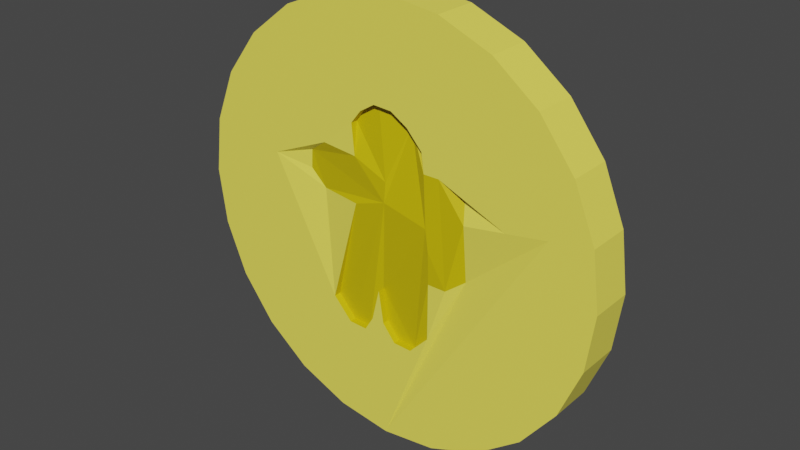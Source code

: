 # Source: AmongCoin.blend  (saved by Blender 3.5.10; exported with 4.5.12 LTS)
import bpy
from mathutils import Matrix  # noqa: F401  (used for matrix-valued properties, if any)

bpy.ops.wm.read_factory_settings(use_empty=True)
scene = bpy.context.scene
scene.name = 'Scene'

# ---- collections
col_collection = bpy.data.collections.new('Collection'); scene.collection.children.link(col_collection)

# ---- materials (node trees are filled in below, after node groups)
mat_coin = bpy.data.materials.new('Coin')
mat_coin.alpha_threshold = 0.0
mat_coin.use_transparent_shadow = False
mat_coin.roughness = 0.5
mat_coin.line_color = (0.0, 0.0, 0.0, 1.0)
mat_darkcoin = bpy.data.materials.new('DarkCoin')
mat_darkcoin.alpha_threshold = 0.0
mat_darkcoin.use_transparent_shadow = False
mat_darkcoin.roughness = 0.5
mat_darkcoin.line_color = (0.0, 0.0, 0.0, 1.0)

# ---- material node trees
mat_coin.use_nodes = True; mat_coin.node_tree.nodes.clear()
_N = mat_coin.node_tree.nodes; _L = mat_coin.node_tree.links
n0 = _N.new('ShaderNodeOutputMaterial'); n0.name = 'Material Output'; n0.location = (300, 300)
n1 = _N.new('ShaderNodeBsdfPrincipled'); n1.name = 'Principled BSDF'; n1.location = (10, 300)
n1.distribution = 'GGX'
n1.subsurface_method = 'RANDOM_WALK_SKIN'
n1.inputs[0].default_value = (1.0, 0.8834, 0.1071, 1.0)
n1.inputs[3].default_value = 1.45
n1.inputs[27].default_value = (0.0, 0.0, 0.0, 1.0)
n1.inputs[28].default_value = 1.0
_L.new(n1.outputs[0], n0.inputs[0])
n0.is_active_output = True
mat_darkcoin.use_nodes = True; mat_darkcoin.node_tree.nodes.clear()
_N = mat_darkcoin.node_tree.nodes; _L = mat_darkcoin.node_tree.links
n0 = _N.new('ShaderNodeOutputMaterial'); n0.name = 'Material Output'; n0.location = (300, 300)
n1 = _N.new('ShaderNodeBsdfPrincipled'); n1.name = 'Principled BSDF'; n1.location = (10, 300)
n1.distribution = 'GGX'
n1.subsurface_method = 'RANDOM_WALK_SKIN'
n1.inputs[0].default_value = (0.6543, 0.5122, 0.0, 1.0)
n1.inputs[3].default_value = 1.45
n1.inputs[27].default_value = (0.0, 0.0, 0.0, 1.0)
n1.inputs[28].default_value = 1.0
_L.new(n1.outputs[0], n0.inputs[0])
n0.is_active_output = True

# ---- world
world_world = bpy.data.worlds.new('World'); scene.world = world_world
world_world.use_nodes = True; world_world.node_tree.nodes.clear()
_N = world_world.node_tree.nodes; _L = world_world.node_tree.links
n0 = _N.new('ShaderNodeOutputWorld'); n0.name = 'World Output'; n0.location = (300, 300)
n1 = _N.new('ShaderNodeBackground'); n1.name = 'Background'; n1.location = (10, 300)
n1.inputs[0].default_value = (0.05088, 0.05088, 0.05088, 1.0)
_L.new(n1.outputs[0], n0.inputs[0])
n0.is_active_output = True
world_world.color = (0.05088, 0.05088, 0.05088)
world_world.use_sun_shadow = False
world_world.sun_shadow_jitter_overblur = 0.0

# ---- meshes
me_cylinder = bpy.data.meshes.new('Cylinder')
me_cylinder.from_pydata([(0.0, 1.25, -0.125), (0.0, 1.25, 0.0), (0.3235, 1.207, -0.125), (0.3235, 1.207, 0.0), (0.625, 1.083, -0.125), (0.625, 1.083, 0.0), (0.8839, 0.8839, -0.125), (0.8839, 0.8839, 0.0), (1.083, 0.625, -0.125), (1.083, 0.625, 0.0), (1.207, 0.3235, -0.125), (1.207, 0.3235, 0.0), (1.25, 0.0, -0.125), (1.25, -5.464e-09, 0.0), (1.207, -0.3235, -0.125), (1.207, -0.3235, 0.0), (1.083, -0.625, -0.125), (1.083, -0.625, 0.0), (0.8839, -0.8839, -0.125), (0.8839, -0.8839, 0.0), (0.625, -1.083, -0.125), (0.625, -1.083, 0.0), (0.3235, -1.207, -0.125), (0.3235, -1.207, 0.0), (0.0, -1.25, -0.125), (0.0, -1.25, 0.0), (-0.3235, -1.207, -0.125), (-0.3235, -1.207, 0.0), (-0.625, -1.083, -0.125), (-0.625, -1.083, 0.0), (-0.8839, -0.8839, -0.125), (-0.8839, -0.8839, 0.0), (-1.083, -0.625, -0.125), (-1.083, -0.625, 0.0), (-1.207, -0.3235, -0.125), (-1.207, -0.3235, 0.0), (-1.25, 0.0, -0.125), (-1.25, -5.464e-09, 0.0), (-1.207, 0.3235, -0.125), (-1.207, 0.3235, 0.0), (-1.083, 0.625, -0.125), (-1.083, 0.625, 0.0), (-0.8839, 0.8839, -0.125), (-0.8839, 0.8839, 0.0), (-0.625, 1.083, -0.125), (-0.625, 1.083, 0.0), (-0.3235, 1.207, -0.125), (-0.3235, 1.207, 0.0), (0.06424, -0.6376, -0.125), (-0.01155, -0.5436, -0.125), (-0.04187, -0.3556, -0.125), (-0.08735, -0.5436, -0.125), (-0.1389, -0.6285, -0.125), (-0.248, -0.6254, -0.125), (-0.3602, -0.5042, -0.125), (-0.4027, 0.3963, -0.125), (-0.2116, 0.5539, -0.125), (-0.06309, 0.6843, -0.125), (0.2371, 0.5176, -0.125), (0.3432, 0.4054, -0.125), (0.4766, 0.3417, -0.125), (0.4948, -0.1222, -0.125), (0.2856, -0.5223, -0.125), (0.1734, -0.6406, -0.125), (-0.1904, 0.1113, -0.125), (-0.533, 0.2053, -0.125), (-0.527, 0.3114, -0.125), (-0.151, 0.6297, -0.125), (0.04605, 0.6782, -0.125), (0.1461, 0.6176, -0.125), (0.4978, 0.2053, -0.125), (0.7343, 0.2447, -0.125), (0.9709, 0.2841, -0.125), (-0.7578, 0.2447, -0.125), (-0.9826, 0.2841, -0.125), (0.2875, -0.1949, -0.1323), (0.2856, -0.5223, -0.08468), (0.1734, -0.6406, -0.08468), (0.06424, -0.6376, -0.08468), (-0.01155, -0.5436, -0.08468), (-0.04187, -0.3556, -0.08468), (-0.08735, -0.5436, -0.08468), (-0.1389, -0.6285, -0.08468), (-0.248, -0.6254, -0.08468), (-0.3602, -0.5042, -0.08468), (-0.436, 0.1143, -0.08872), (-0.1874, 0.3811, -0.1323), (0.01573, 0.2962, -0.1323), (0.006639, 0.178, -0.1323), (-0.2116, 0.5539, -0.08468), (-0.151, 0.6297, -0.08468), (-0.06309, 0.6843, -0.08468), (0.04605, 0.6782, -0.08468), (0.1461, 0.6176, -0.08468), (0.2371, 0.5176, -0.08468), (0.2522, 0.4054, -0.1323), (0.2643, 0.2659, -0.1323), (0.2704, 0.1174, -0.1323), (0.2886, -0.006946, -0.1323), (0.3947, -0.1949, -0.08872), (0.0, 1.25, 0.125), (0.3235, 1.207, 0.125), (0.625, 1.083, 0.125), (0.8839, 0.8839, 0.125), (1.083, 0.625, 0.125), (1.207, 0.3235, 0.125), (1.25, 0.0, 0.125), (1.207, -0.3235, 0.125), (1.083, -0.625, 0.125), (0.8839, -0.8839, 0.125), (0.625, -1.083, 0.125), (0.3235, -1.207, 0.125), (0.0, -1.25, 0.125), (-0.3235, -1.207, 0.125), (-0.625, -1.083, 0.125), (-0.8839, -0.8839, 0.125), (-1.083, -0.625, 0.125), (-1.207, -0.3235, 0.125), (-1.25, 0.0, 0.125), (-1.207, 0.3235, 0.125), (-1.083, 0.625, 0.125), (-0.8839, 0.8839, 0.125), (-0.625, 1.083, 0.125), (-0.3235, 1.207, 0.125), (0.2856, -0.5223, 0.125), (0.06424, -0.6376, 0.125), (-0.08735, -0.5436, 0.125), (-0.3602, -0.5042, 0.125), (-0.1904, 0.1113, 0.125), (-0.06309, 0.6843, 0.125), (0.04605, 0.6782, 0.125), (0.1461, 0.6176, 0.125), (0.2371, 0.5176, 0.125), (0.2522, 0.4054, 0.125), (0.4978, 0.2053, 0.125), (0.3947, -0.1949, 0.125), (0.2875, -0.1949, 0.125), (0.1734, -0.6406, 0.125), (-0.01155, -0.5436, 0.125), (-0.04187, -0.3556, 0.125), (-0.1389, -0.6285, 0.125), (-0.248, -0.6254, 0.125), (-0.4027, 0.3963, 0.125), (-0.2116, 0.5539, 0.125), (-0.151, 0.6297, 0.125), (0.3432, 0.4054, 0.125), (0.7343, 0.2447, 0.125), (0.9709, 0.2841, 0.125), (-0.7578, 0.2447, 0.125), (-0.9826, 0.2841, 0.125), (0.2856, -0.5223, 0.08468), (0.1734, -0.6406, 0.08468), (0.06424, -0.6376, 0.08468), (-0.01155, -0.5436, 0.08468), (-0.04187, -0.3556, 0.08468), (-0.08735, -0.5436, 0.08468), (-0.1389, -0.6285, 0.08468), (-0.248, -0.6254, 0.08468), (-0.3602, -0.5042, 0.08468), (-0.436, 0.1143, 0.08872), (-0.533, 0.2053, 0.08872), (-0.527, 0.3114, 0.08872), (-0.1874, 0.3811, 0.1323), (0.01573, 0.2962, 0.1323), (0.006639, 0.178, 0.1323), (-0.2116, 0.5539, 0.08468), (-0.151, 0.6297, 0.08468), (-0.06309, 0.6843, 0.08468), (0.04605, 0.6782, 0.08468), (0.1461, 0.6176, 0.08468), (0.2371, 0.5176, 0.08468), (0.2643, 0.2659, 0.1323), (0.2704, 0.1174, 0.1323), (0.2886, -0.006946, 0.1323), (0.4766, 0.3417, 0.08872), (0.4948, -0.1222, 0.08872)], [], [(0, 1, 3, 2), (2, 3, 5, 4), (4, 5, 7, 6), (6, 7, 9, 8), (8, 9, 11, 10), (10, 11, 13, 12), (12, 13, 15, 14), (14, 15, 17, 16), (16, 17, 19, 18), (18, 19, 21, 20), (20, 21, 23, 22), (22, 23, 25, 24), (24, 25, 27, 26), (26, 27, 29, 28), (28, 29, 31, 30), (30, 31, 33, 32), (32, 33, 35, 34), (34, 35, 37, 36), (36, 37, 39, 38), (38, 39, 41, 40), (40, 41, 43, 42), (42, 43, 45, 44), (3, 1, 47, 45, 43, 41, 39, 37, 35, 33, 31, 29, 27, 25, 23, 21, 19, 17, 15, 13, 11, 9, 7, 5), (44, 45, 47, 46), (46, 47, 1, 0), (0, 2, 4, 6, 8, 10, 72, 71, 70, 60, 59, 95, 58, 69, 68, 57, 67, 56, 86, 55, 66, 65, 73, 74, 38, 40, 42, 44, 46), (38, 74, 73, 65, 85, 64, 54, 53, 52, 51, 50, 49, 48, 63, 62, 75, 99, 61, 70, 71, 72, 10, 12, 14, 16, 18, 20, 22, 24, 26, 28, 30, 32, 34, 36), (58, 95, 94), (61, 99, 75, 98, 97, 96, 95, 59, 60, 70), (96, 97, 98, 75, 76, 77, 78, 79, 80, 81, 82, 83, 84, 64, 88, 87, 86, 89, 90, 91, 92, 93, 94, 95), (87, 88, 64, 85, 65, 66, 55, 86), (75, 62, 76), (62, 63, 77, 76), (63, 48, 78, 77), (48, 49, 79, 78), (49, 50, 80, 79), (86, 56, 89), (50, 51, 81, 80), (56, 67, 90, 89), (51, 52, 82, 81), (67, 57, 91, 90), (52, 53, 83, 82), (57, 68, 92, 91), (53, 54, 84, 83), (68, 69, 93, 92), (54, 64, 84), (69, 58, 94, 93), (100, 101, 3, 1), (101, 102, 5, 3), (102, 103, 7, 5), (103, 104, 9, 7), (104, 105, 11, 9), (105, 106, 13, 11), (106, 107, 15, 13), (107, 108, 17, 15), (108, 109, 19, 17), (109, 110, 21, 19), (110, 111, 23, 21), (111, 112, 25, 23), (112, 113, 27, 25), (113, 114, 29, 27), (114, 115, 31, 29), (115, 116, 33, 31), (116, 117, 35, 33), (117, 118, 37, 35), (118, 119, 39, 37), (119, 120, 41, 39), (120, 121, 43, 41), (121, 122, 45, 43), (122, 123, 47, 45), (123, 100, 1, 47), (100, 123, 122, 121, 120, 119, 149, 148, 160, 161, 142, 162, 143, 144, 129, 130, 131, 132, 133, 145, 174, 134, 146, 147, 105, 104, 103, 102, 101), (119, 118, 117, 116, 115, 114, 113, 112, 111, 110, 109, 108, 107, 106, 105, 147, 146, 134, 175, 135, 136, 124, 137, 125, 138, 139, 126, 140, 141, 127, 128, 159, 160, 148, 149), (132, 170, 133), (175, 134, 174, 145, 133, 171, 172, 173, 136, 135), (171, 133, 170, 169, 168, 167, 166, 165, 162, 163, 164, 128, 158, 157, 156, 155, 154, 153, 152, 151, 150, 136, 173, 172), (163, 162, 142, 161, 160, 159, 128, 164), (136, 150, 124), (124, 150, 151, 137), (137, 151, 152, 125), (125, 152, 153, 138), (138, 153, 154, 139), (162, 165, 143), (139, 154, 155, 126), (143, 165, 166, 144), (126, 155, 156, 140), (144, 166, 167, 129), (140, 156, 157, 141), (129, 167, 168, 130), (141, 157, 158, 127), (130, 168, 169, 131), (127, 158, 128), (131, 169, 170, 132)])
me_cylinder.polygons.foreach_set('material_index', [0, 0, 0, 0, 0, 0, 0, 0, 0, 0, 0, 0, 0, 0, 0, 0, 0, 0, 0, 0, 0, 0, 0, 0, 0, 0, 0, 1, 1, 1, 1, 1, 1, 1, 1, 1, 1, 1, 1, 1, 1, 1, 1, 1, 1, 1, 1, 0, 0, 0, 0, 0, 0, 0, 0, 0, 0, 0, 0, 0, 0, 0, 0, 0, 0, 0, 0, 0, 0, 0, 0, 0, 0, 1, 1, 1, 1, 1, 1, 1, 1, 1, 1, 1, 1, 1, 1, 1, 1, 1, 1, 1, 1])
_uv = me_cylinder.uv_layers.new(name='UVMap')
_uv.uv.foreach_set('vector', [1.0, 0.5, 1.0, 1.0, 0.9583, 1.0, 0.9583, 0.5, 0.9583, 0.5, 0.9583, 1.0, 0.9167, 1.0, 0.9167, 0.5, 0.9167, 0.5, 0.9167, 1.0, 0.875, 1.0, 0.875, 0.5, 0.875, 0.5, 0.875, 1.0, 0.8333, 1.0, 0.8333, 0.5, 0.8333, 0.5, 0.8333, 1.0, 0.7917, 1.0, 0.7917, 0.5, 0.7917, 0.5, 0.7917, 1.0, 0.75, 1.0, 0.75, 0.5, 0.75, 0.5, 0.75, 1.0, 0.7083, 1.0, 0.7083, 0.5, 0.7083, 0.5, 0.7083, 1.0, 0.6667, 1.0, 0.6667, 0.5, 0.6667, 0.5, 0.6667, 1.0, 0.625, 1.0, 0.625, 0.5, 0.625, 0.5, 0.625, 1.0, 0.5833, 1.0, 0.5833, 0.5, 0.5833, 0.5, 0.5833, 1.0, 0.5417, 1.0, 0.5417, 0.5, 0.5417, 0.5, 0.5417, 1.0, 0.5, 1.0, 0.5, 0.5, 0.5, 0.5, 0.5, 1.0, 0.4583, 1.0, 0.4583, 0.5, 0.4583, 0.5, 0.4583, 1.0, 0.4167, 1.0, 0.4167, 0.5, 0.4167, 0.5, 0.4167, 1.0, 0.375, 1.0, 0.375, 0.5, 0.375, 0.5, 0.375, 1.0, 0.3333, 1.0, 0.3333, 0.5, 0.3333, 0.5, 0.3333, 1.0, 0.2917, 1.0, 0.2917, 0.5, 0.2917, 0.5, 0.2917, 1.0, 0.25, 1.0, 0.25, 0.5, 0.25, 0.5, 0.25, 1.0, 0.2083, 1.0, 0.2083, 0.5, 0.2083, 0.5, 0.2083, 1.0, 0.1667, 1.0, 0.1667, 0.5, 0.1667, 0.5, 0.1667, 1.0, 0.125, 1.0, 0.125, 0.5, 0.125, 0.5, 0.125, 1.0, 0.08333, 1.0, 0.08333, 0.5, 0.3121, 0.4818, 0.25, 0.49, 0.1879, 0.4818, 0.13, 0.4578, 0.08029, 0.4197, 0.04215, 0.37, 0.01818, 0.3121, 0.01, 0.25, 0.01818, 0.1879, 0.04215, 0.13, 0.08029, 0.08029, 0.13, 0.04215, 0.1879, 0.01818, 0.25, 0.01, 0.3121, 0.01818, 0.37, 0.04215, 0.4197, 0.08029, 0.4578, 0.13, 0.4818, 0.1879, 0.49, 0.25, 0.4818, 0.3121, 0.4578, 0.37, 0.4197, 0.4197, 0.37, 0.4578, 0.08333, 0.5, 0.08333, 1.0, 0.04167, 1.0, 0.04167, 0.5, 0.04167, 0.5, 0.04167, 1.0, -1.863e-07, 1.0, -1.863e-07, 0.5, 0.75, 0.49, 0.8121, 0.4818, 0.87, 0.4578, 0.9197, 0.4197, 0.9578, 0.37, 0.9818, 0.3121, 0.9364, 0.3045, 0.891, 0.297, 0.8456, 0.2894, 0.8415, 0.3156, 0.8159, 0.3278, 0.7984, 0.3278, 0.7955, 0.3494, 0.7781, 0.3686, 0.7588, 0.3802, 0.7379, 0.3814, 0.721, 0.3709, 0.7094, 0.3564, 0.714, 0.3232, 0.6727, 0.3261, 0.6488, 0.3098, 0.6477, 0.2894, 0.6045, 0.297, 0.5613, 0.3045, 0.5182, 0.3121, 0.5422, 0.37, 0.5803, 0.4197, 0.63, 0.4578, 0.6879, 0.4818, 0.5182, 0.3121, 0.5613, 0.3045, 0.6045, 0.297, 0.6477, 0.2894, 0.6663, 0.272, 0.7134, 0.2714, 0.6808, 0.1532, 0.7024, 0.1299, 0.7233, 0.1293, 0.7332, 0.1456, 0.742, 0.1817, 0.7478, 0.1456, 0.7623, 0.1276, 0.7833, 0.127, 0.8048, 0.1497, 0.8052, 0.2126, 0.8258, 0.2126, 0.845, 0.2265, 0.8456, 0.2894, 0.891, 0.297, 0.9364, 0.3045, 0.9818, 0.3121, 0.99, 0.25, 0.9818, 0.1879, 0.9578, 0.13, 0.9197, 0.08029, 0.87, 0.04215, 0.8121, 0.01818, 0.75, 0.01, 0.6879, 0.01818, 0.63, 0.04215, 0.5803, 0.08029, 0.5422, 0.13, 0.5182, 0.1879, 0.51, 0.25, 0.7955, 0.3494, 0.7984, 0.3278, 0.7955, 0.3494, 0.845, 0.2265, 0.8258, 0.2126, 0.8052, 0.2126, 0.8054, 0.2487, 0.8019, 0.2725, 0.8008, 0.3011, 0.7984, 0.3278, 0.8159, 0.3278, 0.8415, 0.3156, 0.8456, 0.2894, 0.8008, 0.3011, 0.8019, 0.2725, 0.8054, 0.2487, 0.8052, 0.2126, 0.8048, 0.1497, 0.7833, 0.127, 0.7623, 0.1276, 0.7478, 0.1456, 0.742, 0.1817, 0.7332, 0.1456, 0.7233, 0.1293, 0.7024, 0.1299, 0.6808, 0.1532, 0.7134, 0.2714, 0.7513, 0.2842, 0.753, 0.3069, 0.714, 0.3232, 0.7094, 0.3564, 0.721, 0.3709, 0.7379, 0.3814, 0.7588, 0.3802, 0.7781, 0.3686, 0.7955, 0.3494, 0.7984, 0.3278, 0.753, 0.3069, 0.7513, 0.2842, 0.7134, 0.2714, 0.6663, 0.272, 0.6477, 0.2894, 0.6488, 0.3098, 0.6727, 0.3261, 0.714, 0.3232, 0.8052, 0.2126, 0.8048, 0.1497, 0.8048, 0.1497, 0.8048, 0.1497, 0.7833, 0.127, 0.7833, 0.127, 0.8048, 0.1497, 0.7833, 0.127, 0.7623, 0.1276, 0.7623, 0.1276, 0.7833, 0.127, 0.7623, 0.1276, 0.7478, 0.1456, 0.7478, 0.1456, 0.7623, 0.1276, 0.7478, 0.1456, 0.742, 0.1817, 0.742, 0.1817, 0.7478, 0.1456, 0.714, 0.3232, 0.7094, 0.3564, 0.7094, 0.3564, 0.742, 0.1817, 0.7332, 0.1456, 0.7332, 0.1456, 0.742, 0.1817, 0.7094, 0.3564, 0.721, 0.3709, 0.721, 0.3709, 0.7094, 0.3564, 0.7332, 0.1456, 0.7233, 0.1293, 0.7233, 0.1293, 0.7332, 0.1456, 0.721, 0.3709, 0.7379, 0.3814, 0.7379, 0.3814, 0.721, 0.3709, 0.7233, 0.1293, 0.7024, 0.1299, 0.7024, 0.1299, 0.7233, 0.1293, 0.7379, 0.3814, 0.7588, 0.3802, 0.7588, 0.3802, 0.7379, 0.3814, 0.7024, 0.1299, 0.6808, 0.1532, 0.6808, 0.1532, 0.7024, 0.1299, 0.7588, 0.3802, 0.7781, 0.3686, 0.7781, 0.3686, 0.7588, 0.3802, 0.6808, 0.1532, 0.7134, 0.2714, 0.6808, 0.1532, 0.7781, 0.3686, 0.7955, 0.3494, 0.7955, 0.3494, 0.7781, 0.3686, 1.0, 0.5, 0.9583, 0.5, 0.9583, 1.0, 1.0, 1.0, 0.9583, 0.5, 0.9167, 0.5, 0.9167, 1.0, 0.9583, 1.0, 0.9167, 0.5, 0.875, 0.5, 0.875, 1.0, 0.9167, 1.0, 0.875, 0.5, 0.8333, 0.5, 0.8333, 1.0, 0.875, 1.0, 0.8333, 0.5, 0.7917, 0.5, 0.7917, 1.0, 0.8333, 1.0, 0.7917, 0.5, 0.75, 0.5, 0.75, 1.0, 0.7917, 1.0, 0.75, 0.5, 0.7083, 0.5, 0.7083, 1.0, 0.75, 1.0, 0.7083, 0.5, 0.6667, 0.5, 0.6667, 1.0, 0.7083, 1.0, 0.6667, 0.5, 0.625, 0.5, 0.625, 1.0, 0.6667, 1.0, 0.625, 0.5, 0.5833, 0.5, 0.5833, 1.0, 0.625, 1.0, 0.5833, 0.5, 0.5417, 0.5, 0.5417, 1.0, 0.5833, 1.0, 0.5417, 0.5, 0.5, 0.5, 0.5, 1.0, 0.5417, 1.0, 0.5, 0.5, 0.4583, 0.5, 0.4583, 1.0, 0.5, 1.0, 0.4583, 0.5, 0.4167, 0.5, 0.4167, 1.0, 0.4583, 1.0, 0.4167, 0.5, 0.375, 0.5, 0.375, 1.0, 0.4167, 1.0, 0.375, 0.5, 0.3333, 0.5, 0.3333, 1.0, 0.375, 1.0, 0.3333, 0.5, 0.2917, 0.5, 0.2917, 1.0, 0.3333, 1.0, 0.2917, 0.5, 0.25, 0.5, 0.25, 1.0, 0.2917, 1.0, 0.25, 0.5, 0.2083, 0.5, 0.2083, 1.0, 0.25, 1.0, 0.2083, 0.5, 0.1667, 0.5, 0.1667, 1.0, 0.2083, 1.0, 0.1667, 0.5, 0.125, 0.5, 0.125, 1.0, 0.1667, 1.0, 0.125, 0.5, 0.08333, 0.5, 0.08333, 1.0, 0.125, 1.0, 0.08333, 0.5, 0.04167, 0.5, 0.04167, 1.0, 0.08333, 1.0, 0.04167, 0.5, -1.863e-07, 0.5, -1.863e-07, 1.0, 0.04167, 1.0, 0.75, 0.49, 0.6879, 0.4818, 0.63, 0.4578, 0.5803, 0.4197, 0.5422, 0.37, 0.5182, 0.3121, 0.5613, 0.3045, 0.6045, 0.297, 0.6477, 0.2894, 0.6488, 0.3098, 0.6727, 0.3261, 0.714, 0.3232, 0.7094, 0.3564, 0.721, 0.3709, 0.7379, 0.3814, 0.7588, 0.3802, 0.7781, 0.3686, 0.7955, 0.3494, 0.7984, 0.3278, 0.8159, 0.3278, 0.8415, 0.3156, 0.8456, 0.2894, 0.891, 0.297, 0.9364, 0.3045, 0.9818, 0.3121, 0.9578, 0.37, 0.9197, 0.4197, 0.87, 0.4578, 0.8121, 0.4818, 0.5182, 0.3121, 0.51, 0.25, 0.5182, 0.1879, 0.5422, 0.13, 0.5803, 0.08029, 0.63, 0.04215, 0.6879, 0.01818, 0.75, 0.01, 0.8121, 0.01818, 0.87, 0.04215, 0.9197, 0.08029, 0.9578, 0.13, 0.9818, 0.1879, 0.99, 0.25, 0.9818, 0.3121, 0.9364, 0.3045, 0.891, 0.297, 0.8456, 0.2894, 0.845, 0.2265, 0.8258, 0.2126, 0.8052, 0.2126, 0.8048, 0.1497, 0.7833, 0.127, 0.7623, 0.1276, 0.7478, 0.1456, 0.742, 0.1817, 0.7332, 0.1456, 0.7233, 0.1293, 0.7024, 0.1299, 0.6808, 0.1532, 0.7134, 0.2714, 0.6663, 0.272, 0.6477, 0.2894, 0.6045, 0.297, 0.5613, 0.3045, 0.7955, 0.3494, 0.7955, 0.3494, 0.7984, 0.3278, 0.845, 0.2265, 0.8456, 0.2894, 0.8415, 0.3156, 0.8159, 0.3278, 0.7984, 0.3278, 0.8008, 0.3011, 0.8019, 0.2725, 0.8054, 0.2487, 0.8052, 0.2126, 0.8258, 0.2126, 0.8008, 0.3011, 0.7984, 0.3278, 0.7955, 0.3494, 0.7781, 0.3686, 0.7588, 0.3802, 0.7379, 0.3814, 0.721, 0.3709, 0.7094, 0.3564, 0.714, 0.3232, 0.753, 0.3069, 0.7513, 0.2842, 0.7134, 0.2714, 0.6808, 0.1532, 0.7024, 0.1299, 0.7233, 0.1293, 0.7332, 0.1456, 0.742, 0.1817, 0.7478, 0.1456, 0.7623, 0.1276, 0.7833, 0.127, 0.8048, 0.1497, 0.8052, 0.2126, 0.8054, 0.2487, 0.8019, 0.2725, 0.753, 0.3069, 0.714, 0.3232, 0.6727, 0.3261, 0.6488, 0.3098, 0.6477, 0.2894, 0.6663, 0.272, 0.7134, 0.2714, 0.7513, 0.2842, 0.8052, 0.2126, 0.8048, 0.1497, 0.8048, 0.1497, 0.8048, 0.1497, 0.8048, 0.1497, 0.7833, 0.127, 0.7833, 0.127, 0.7833, 0.127, 0.7833, 0.127, 0.7623, 0.1276, 0.7623, 0.1276, 0.7623, 0.1276, 0.7623, 0.1276, 0.7478, 0.1456, 0.7478, 0.1456, 0.7478, 0.1456, 0.7478, 0.1456, 0.742, 0.1817, 0.742, 0.1817, 0.714, 0.3232, 0.7094, 0.3564, 0.7094, 0.3564, 0.742, 0.1817, 0.742, 0.1817, 0.7332, 0.1456, 0.7332, 0.1456, 0.7094, 0.3564, 0.7094, 0.3564, 0.721, 0.3709, 0.721, 0.3709, 0.7332, 0.1456, 0.7332, 0.1456, 0.7233, 0.1293, 0.7233, 0.1293, 0.721, 0.3709, 0.721, 0.3709, 0.7379, 0.3814, 0.7379, 0.3814, 0.7233, 0.1293, 0.7233, 0.1293, 0.7024, 0.1299, 0.7024, 0.1299, 0.7379, 0.3814, 0.7379, 0.3814, 0.7588, 0.3802, 0.7588, 0.3802, 0.7024, 0.1299, 0.7024, 0.1299, 0.6808, 0.1532, 0.6808, 0.1532, 0.7588, 0.3802, 0.7588, 0.3802, 0.7781, 0.3686, 0.7781, 0.3686, 0.6808, 0.1532, 0.6808, 0.1532, 0.7134, 0.2714, 0.7781, 0.3686, 0.7781, 0.3686, 0.7955, 0.3494, 0.7955, 0.3494])
me_cylinder.materials.append(mat_coin)
me_cylinder.materials.append(mat_darkcoin)
me_cylinder.update()

# ---- objects
ob_cylinder = bpy.data.objects.new('Cylinder', me_cylinder)

# ---- transforms, parenting, visibility, modifiers, constraints
ob_cylinder.location = (0.0, 0.0, 1.25)
ob_cylinder.rotation_euler = (1.571, 0.0, 0.0)

# ---- collection membership
col_collection.objects.link(ob_cylinder)

# ---- scene / render settings (as saved in the file)
scene.frame_start = 1; scene.frame_end = 250; scene.frame_set(1)
scene.render.engine = 'BLENDER_EEVEE_NEXT'
scene.cycles.sampling_pattern = 'TABULATED_SOBOL'
scene.view_settings.view_transform = 'Filmic'
bpy.context.view_layer.update()

# ---- added for rendering (the .blend has no active camera and no usable light): camera, sun
cam_auto = bpy.data.cameras.new('AutoCamera')
cam_auto.lens = 50.0
cam_auto.sensor_width = 36.0
cam_auto.clip_end = 1000.0
ob_auto_camera = bpy.data.objects.new('AutoCamera', cam_auto)
scene.collection.objects.link(ob_auto_camera)
ob_auto_camera.location = (3.28031, -3.93637, 3.87425)
ob_auto_camera.rotation_euler = (1.09748, -7.21219e-08, 0.694738)
scene.camera = ob_auto_camera
light_auto_sun = bpy.data.lights.new('AutoSun', 'SUN')
light_auto_sun.energy = 3.0
light_auto_sun.angle = 0.0523599
ob_auto_sun = bpy.data.objects.new('AutoSun', light_auto_sun)
scene.collection.objects.link(ob_auto_sun)
ob_auto_sun.rotation_euler = (0.872665, 0.174533, 0.523599)
bpy.context.view_layer.update()
